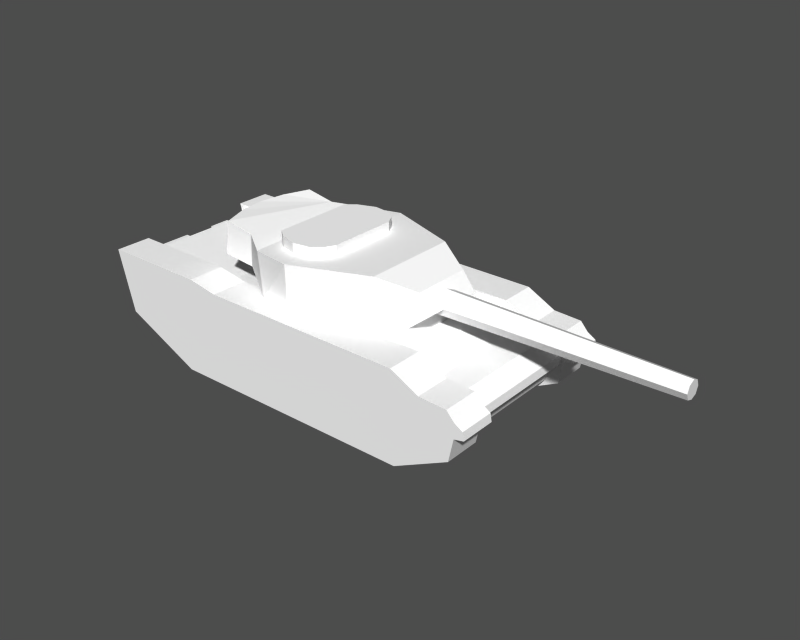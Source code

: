 # Source: tank.blend  (saved by Blender 2.27.0; exported with 4.5.12 LTS)
import bpy
from mathutils import Matrix  # noqa: F401  (used for matrix-valued properties, if any)

bpy.ops.wm.read_factory_settings(use_empty=True)
scene = bpy.context.scene
scene.name = '1'

# ---- collections
col_collection_1 = bpy.data.collections.new('Collection 1'); scene.collection.children.link(col_collection_1)

# ---- materials (node trees are filled in below, after node groups)
mat_grey = bpy.data.materials.new('Grey')
mat_grey.alpha_threshold = 0.0
mat_grey.preview_render_type = 'FLAT'
mat_grey.diffuse_color = (0.9412, 0.9412, 0.9412, 1.0)
mat_grey.roughness = 0.0
mat_grey.line_color = (0.0, 0.0, 0.0, 1.0)

# ---- material node trees

# ---- meshes
me_turret = bpy.data.meshes.new('turret')
me_turret.from_pydata([(-1.011, 0.762, 0.415), (-1.029, 0.765, -0.045), (-1.435, 0.764, 0.495), (-1.515, 0.764, 0.005), (-1.435, -0.765, 0.495), (-1.515, -0.765, 0.005), (-1.011, -0.766, 0.415), (-1.029, -0.765, -0.045), (-0.521, 1.08, -0.515), (-0.521, -1.06, -0.515), (-0.521, 1.08, -0.245), (-0.521, -1.06, -0.245), (1.415, -0.516, -0.515), (1.415, 0.516, -0.515), (1.415, -0.516, -0.245), (1.415, 0.516, -0.245), (1.705, -0.434, -0.015), (1.705, 0.434, -0.015), (1.515, -0.434, 0.235), (1.515, 0.435, 0.235), (1.025, -0.697, 0.395), (1.025, 0.697, 0.395), (-0.064, -1.11, 0.385), (-0.058, 1.11, 0.385), (-0.676, -0.984, 0.355), (-0.676, 1.01, 0.355), (-0.613, 0.599, 0.525), (-0.613, 0.599, 0.365), (-0.613, -0.599, 0.525), (-0.613, -0.599, 0.365), (-0.221, -0.796, 0.525), (0.043, -0.757, 0.525), (-0.483, -0.704, 0.525), (0.173, -0.644, 0.525), (0.248, -0.503, 0.525), (0.248, 0.503, 0.525), (-0.483, 0.704, 0.525), (0.173, 0.644, 0.525), (-0.221, 0.796, 0.525), (0.043, 0.757, 0.525), (-0.051, -1.1, -0.255), (0.847, -0.749, -0.255), (0.847, 0.749, -0.255), (-0.051, 1.1, -0.255), (-1.575, 0.382, 0.495), (-1.645, 0.382, 0.005), (-1.625, -0.01, 0.495), (-1.705, -0.01, 0.005), (-1.575, -0.383, 0.495), (-1.645, -0.383, 0.005), (-0.051, -1.1, -0.525), (0.847, -0.749, -0.525), (0.847, 0.749, -0.525), (-0.051, 1.1, -0.525), (-0.483, -0.704, 0.365), (-0.221, -0.796, 0.365), (0.043, -0.757, 0.365), (0.173, -0.644, 0.365), (0.248, -0.503, 0.365), (0.248, 0.503, 0.365), (0.173, 0.644, 0.365), (0.043, 0.757, 0.365), (-0.221, 0.796, 0.365), (-0.483, 0.704, 0.365)], [], [(0, 1, 2), (3, 2, 1), (4, 5, 6), (7, 6, 5), (8, 9, 10), (11, 10, 9), (10, 11, 1), (7, 1, 11), (12, 13, 14), (15, 14, 13), (14, 15, 16), (17, 16, 15), (16, 17, 18), (19, 18, 17), (18, 19, 20), (21, 20, 19), (20, 21, 22), (23, 22, 21), (22, 23, 24), (25, 24, 23), (24, 25, 6), (0, 6, 25), (26, 27, 28), (29, 28, 27), (30, 31, 32), (33, 32, 31), (32, 33, 28), (34, 28, 33), (28, 34, 26), (35, 26, 34), (26, 35, 36), (37, 36, 35), (36, 37, 38), (39, 38, 37), (6, 7, 24), (11, 24, 7), (24, 11, 22), (40, 22, 11), (22, 40, 20), (41, 20, 40), (20, 41, 18), (14, 18, 41), (18, 14, 16), (17, 15, 19), (42, 19, 15), (19, 42, 21), (43, 21, 42), (21, 43, 23), (10, 23, 43), (23, 10, 25), (1, 25, 10), (1, 0, 25), (2, 3, 44), (45, 44, 3), (44, 45, 46), (47, 46, 45), (46, 47, 48), (49, 48, 47), (48, 49, 4), (5, 4, 49), (11, 9, 40), (50, 40, 9), (40, 50, 41), (51, 41, 50), (41, 51, 14), (12, 14, 51), (15, 13, 42), (52, 42, 13), (42, 52, 43), (53, 43, 52), (43, 53, 10), (8, 10, 53), (28, 29, 32), (54, 32, 29), (32, 54, 30), (55, 30, 54), (30, 55, 31), (56, 31, 55), (31, 56, 33), (57, 33, 56), (33, 57, 34), (58, 34, 57), (34, 58, 35), (59, 35, 58), (35, 59, 37), (60, 37, 59), (37, 60, 39), (61, 39, 60), (39, 61, 38), (62, 38, 61), (38, 62, 36), (63, 36, 62), (36, 63, 26), (27, 26, 63), (1, 7, 5), (1, 5, 49), (1, 49, 47), (1, 47, 45), (1, 45, 3), (0, 2, 44), (0, 44, 46), (0, 46, 48), (0, 48, 4), (0, 4, 6)])
me_turret.materials.append(mat_grey)
me_turret.use_remesh_preserve_volume = False
me_turret.use_remesh_preserve_attributes = False
me_turret.use_mirror_vertex_groups = False
me_turret.update()
me_rtread = bpy.data.meshes.new('rtread')
me_rtread.from_pydata([(2.985, -0.2625, 0.065), (2.985, 0.2625, 0.065), (2.965, -0.2625, 0.178), (2.965, 0.2625, 0.178), (2.845, -0.2625, 0.251), (2.845, 0.2625, 0.251), (2.735, -0.2625, 0.375), (2.735, 0.2625, 0.375), (2.335, -0.2625, 0.395), (2.335, 0.2625, 0.395), (1.925, -0.2625, 0.605), (1.925, 0.2625, 0.605), (-1.035, -0.2625, 0.615), (-1.035, 0.2625, 0.615), (-1.475, -0.2625, 0.695), (-1.475, 0.2625, 0.695), (-2.985, -0.2625, 0.705), (-2.985, 0.2625, 0.705), (-2.755, -0.2625, -0.177), (-2.755, 0.2625, -0.177), (-1.635, -0.2625, -0.705), (-1.635, 0.2625, -0.705), (1.975, -0.2625, -0.705), (1.975, 0.2625, -0.705), (2.775, -0.2625, -0.297), (2.775, 0.2625, -0.297), (2.845, -0.2625, 0.034), (2.845, 0.2625, 0.034)], [], [(0, 1, 2), (3, 2, 1), (2, 3, 4), (5, 4, 3), (4, 5, 6), (7, 6, 5), (6, 7, 8), (9, 8, 7), (8, 9, 10), (11, 10, 9), (10, 11, 12), (13, 12, 11), (12, 13, 14), (15, 14, 13), (14, 15, 16), (17, 16, 15), (16, 17, 18), (19, 18, 17), (18, 19, 20), (21, 20, 19), (20, 21, 22), (23, 22, 21), (22, 23, 24), (25, 24, 23), (24, 25, 26), (27, 26, 25), (27, 0, 26), (1, 0, 27), (18, 20, 12), (18, 12, 14), (18, 14, 16), (22, 24, 26), (22, 26, 6), (22, 6, 8), (22, 8, 10), (22, 10, 12), (22, 12, 20), (26, 0, 2), (26, 2, 4), (26, 4, 6), (19, 17, 15), (19, 15, 13), (19, 13, 21), (23, 21, 13), (23, 13, 11), (23, 11, 9), (23, 9, 7), (23, 7, 27), (23, 27, 25), (27, 7, 5), (27, 5, 3), (27, 3, 1)])
me_rtread.materials.append(mat_grey)
me_rtread.use_remesh_preserve_volume = False
me_rtread.use_remesh_preserve_attributes = False
me_rtread.use_mirror_vertex_groups = False
me_rtread.update()
me_ltread = bpy.data.meshes.new('ltread')
me_ltread.from_pydata([(2.985, -0.2615, 0.065), (2.985, 0.2615, 0.065), (2.965, -0.2615, 0.178), (2.965, 0.2615, 0.178), (2.845, -0.2615, 0.251), (2.845, 0.2615, 0.251), (2.735, -0.2615, 0.375), (2.735, 0.2615, 0.375), (2.335, -0.2615, 0.395), (2.335, 0.2615, 0.395), (1.925, -0.2615, 0.605), (1.925, 0.2615, 0.605), (-1.035, -0.2615, 0.615), (-1.035, 0.2615, 0.615), (-1.475, -0.2615, 0.695), (-1.475, 0.2615, 0.695), (-2.985, -0.2615, 0.705), (-2.985, 0.2615, 0.705), (-2.755, -0.2615, -0.177), (-2.755, 0.2615, -0.177), (-1.635, -0.2615, -0.705), (-1.635, 0.2615, -0.705), (1.975, -0.2615, -0.705), (1.975, 0.2615, -0.705), (2.775, -0.2615, -0.297), (2.775, 0.2615, -0.297), (2.845, -0.2615, 0.034), (2.845, 0.2615, 0.034)], [], [(0, 1, 2), (3, 2, 1), (2, 3, 4), (5, 4, 3), (4, 5, 6), (7, 6, 5), (6, 7, 8), (9, 8, 7), (8, 9, 10), (11, 10, 9), (10, 11, 12), (13, 12, 11), (12, 13, 14), (15, 14, 13), (14, 15, 16), (17, 16, 15), (16, 17, 18), (19, 18, 17), (18, 19, 20), (21, 20, 19), (20, 21, 22), (23, 22, 21), (22, 23, 24), (25, 24, 23), (24, 25, 26), (27, 26, 25), (27, 0, 26), (1, 0, 27), (18, 20, 12), (18, 12, 14), (18, 14, 16), (22, 24, 26), (22, 26, 6), (22, 6, 8), (22, 8, 10), (22, 10, 12), (22, 12, 20), (26, 0, 2), (26, 2, 4), (26, 4, 6), (19, 17, 15), (19, 15, 13), (19, 13, 21), (23, 21, 13), (23, 13, 11), (23, 11, 9), (23, 9, 7), (23, 7, 27), (23, 27, 25), (27, 7, 5), (27, 5, 3), (27, 3, 1)])
me_ltread.materials.append(mat_grey)
me_ltread.use_remesh_preserve_volume = False
me_ltread.use_remesh_preserve_attributes = False
me_ltread.use_mirror_vertex_groups = False
me_ltread.update()
me_barrel = bpy.data.meshes.new('barrel')
me_barrel.from_pydata([(1.685, 0.0, -0.12), (1.685, 0.089, -0.09), (1.685, 0.126, 0.0), (1.685, 0.089, 0.09), (1.685, 0.0, 0.13), (1.685, -0.09, 0.09), (1.685, -0.126, 0.0), (1.685, -0.09, -0.09), (-1.685, -0.18, 0.0), (-1.685, -0.128, 0.13), (-1.685, 0.0, 0.18), (-1.685, 0.126, 0.13), (-1.685, 0.18, 0.0), (-1.685, 0.126, -0.13), (-1.685, 0.0, -0.18), (-1.685, -0.128, -0.13)], [], [(0, 1, 2), (0, 2, 3), (0, 3, 4), (0, 4, 5), (0, 5, 6), (0, 6, 7), (8, 6, 9), (5, 9, 6), (9, 5, 10), (4, 10, 5), (10, 4, 11), (3, 11, 4), (11, 3, 12), (2, 12, 3), (12, 2, 13), (1, 13, 2), (13, 1, 14), (0, 14, 1), (14, 0, 15), (15, 0, 7), (15, 7, 8), (6, 8, 7)])
me_barrel.materials.append(mat_grey)
me_barrel.use_remesh_preserve_volume = False
me_barrel.use_remesh_preserve_attributes = False
me_barrel.use_mirror_vertex_groups = False
me_barrel.update()
me_body = bpy.data.meshes.new('body')
me_body.from_pydata([(2.96, -0.8775, 0.096), (2.96, 0.8775, 0.096), (2.94, -0.8765, 0.209), (2.94, 0.8775, 0.209), (2.71, -0.8775, 0.37), (2.71, 0.8765, 0.37), (2.31, -0.8775, 0.39), (2.31, 0.8765, 0.39), (1.9, -0.8775, 0.51), (1.9, 0.8765, 0.51), (-1.32, -0.8775, 0.51), (-1.32, 0.8765, 0.51), (-2.76, -0.8775, 0.62), (-2.76, 0.8765, 0.62), (-2.6, -0.8775, -0.092), (-2.6, 0.8765, -0.092), (-1.48, -0.8775, -0.62), (-1.48, 0.8765, -0.62), (1.95, -0.8775, -0.62), (1.95, 0.8765, -0.62), (2.75, -0.8775, -0.212), (2.75, 0.8765, -0.212), (2.82, -0.8775, 0.064), (2.82, 0.8765, 0.064), (-2.68, 0.6855, 0.45), (-2.94, 0.6855, 0.45), (-2.68, 0.6855, 0.55), (-2.94, 0.6855, 0.55), (-2.68, 0.3665, 0.55), (-2.94, 0.3665, 0.55), (-2.68, 0.3665, 0.45), (-2.94, 0.3665, 0.45), (-2.7, -0.0845, 0.45), (-2.96, -0.0845, 0.45), (-2.7, -0.0845, 0.55), (-2.96, -0.0845, 0.55), (-2.7, -0.8775, 0.55), (-2.96, -0.8775, 0.55), (-2.7, -0.8775, 0.45), (-2.96, -0.8775, 0.45)], [], [(0, 1, 2), (3, 2, 1), (2, 3, 4), (5, 4, 3), (4, 5, 6), (7, 6, 5), (6, 7, 8), (9, 8, 7), (8, 9, 10), (11, 10, 9), (10, 11, 12), (13, 12, 11), (12, 13, 14), (15, 14, 13), (14, 15, 16), (17, 16, 15), (16, 17, 18), (19, 18, 17), (18, 19, 20), (21, 20, 19), (20, 21, 22), (23, 22, 21), (23, 0, 22), (1, 0, 23), (24, 25, 26), (27, 26, 25), (26, 27, 28), (29, 28, 27), (28, 29, 30), (31, 30, 29), (30, 31, 24), (25, 24, 31), (27, 25, 29), (31, 29, 25), (32, 33, 34), (35, 34, 33), (34, 35, 36), (37, 36, 35), (36, 37, 38), (39, 38, 37), (38, 39, 32), (33, 32, 39), (35, 33, 37), (39, 37, 33)])
me_body.materials.append(mat_grey)
me_body.use_remesh_preserve_volume = False
me_body.use_remesh_preserve_attributes = False
me_body.use_mirror_vertex_groups = False
me_body.update()

# ---- objects
ob_turret = bpy.data.objects.new('turret', me_turret)
ob_rtread = bpy.data.objects.new('rtread', me_rtread)
ob_ltread = bpy.data.objects.new('ltread', me_ltread)
ob_barrel = bpy.data.objects.new('barrel', me_barrel)
ob_body = bpy.data.objects.new('body', me_body)

# ---- transforms, parenting, visibility, modifiers, constraints
ob_turret.location = (0.065, 0.0, 1.555)
ob_turret.lock_rotations_4d = False
ob_turret.empty_display_type = 'ARROWS'
ob_turret.color = (0.0, 0.0, 0.0, 1.0)
ob_turret.lineart.crease_threshold = 0.0
ob_rtread.location = (0.015, -1.138, 0.705)
ob_rtread.lock_rotations_4d = False
ob_rtread.empty_display_type = 'ARROWS'
ob_rtread.color = (0.0, 0.0, 0.0, 1.0)
ob_rtread.lineart.crease_threshold = 0.0
ob_ltread.location = (0.015, 1.138, 0.705)
ob_ltread.lock_rotations_4d = False
ob_ltread.empty_display_type = 'ARROWS'
ob_ltread.color = (0.0, 0.0, 0.0, 1.0)
ob_ltread.lineart.crease_threshold = 0.0
ob_barrel.location = (3.255, 0.0, 1.53)
ob_barrel.lock_rotations_4d = False
ob_barrel.empty_display_type = 'ARROWS'
ob_barrel.color = (0.0, 0.0, 0.0, 1.0)
ob_barrel.lineart.crease_threshold = 0.0
ob_body.location = (-0.14, 0.0005, 0.62)
ob_body.lock_rotations_4d = False
ob_body.empty_display_type = 'ARROWS'
ob_body.color = (0.0, 0.0, 0.0, 1.0)
ob_body.lineart.crease_threshold = 0.0

# ---- collection membership
col_collection_1.objects.link(ob_turret)
col_collection_1.objects.link(ob_rtread)
col_collection_1.objects.link(ob_ltread)
col_collection_1.objects.link(ob_barrel)
col_collection_1.objects.link(ob_body)

# ---- scene / render settings (as saved in the file)
scene.frame_start = 1; scene.frame_end = 250; scene.frame_set(1)
scene.render.engine = 'BLENDER_EEVEE_NEXT'
scene.render.image_settings.file_format = 'TARGA'
scene.render.image_settings.color_mode = 'RGB'
scene.render.image_settings.quality = 95
scene.render.image_settings.compression = 95
scene.render.resolution_x = 320
scene.render.resolution_y = 256
scene.render.fps = 25
scene.render.dither_intensity = 0.0
scene.render.use_compositing = False
scene.render.use_sequencer = False
scene.render.use_file_extension = False
scene.render.bake_bias = 0.0
scene.render.use_stamp_time = False
scene.render.use_stamp_date = False
scene.render.use_stamp_frame = False
scene.render.use_stamp_camera = False
scene.render.use_stamp_scene = False
scene.render.use_stamp_filename = False
scene.render.use_stamp_render_time = False
scene.render.stamp_font_size = 0
scene.cycles.use_denoising = False
scene.cycles.samples = 10
scene.cycles.sampling_pattern = 'TABULATED_SOBOL'
scene.cycles.light_sampling_threshold = 0.0
scene.cycles.use_adaptive_sampling = False
scene.cycles.use_light_tree = False
scene.cycles.blur_glossy = 0.0
scene.cycles.volume_bounces = 1
scene.cycles.pixel_filter_type = 'GAUSSIAN'
scene.cycles.sample_clamp_indirect = 0.0
scene.view_settings.view_transform = 'Raw'
bpy.context.view_layer.update()

# ---- added for rendering (the .blend has no active camera and no usable light): camera, sun + grey world if the file has none
cam_auto = bpy.data.cameras.new('AutoCamera')
cam_auto.lens = 50.0
cam_auto.sensor_width = 36.0
cam_auto.clip_end = 1000.0
ob_auto_camera = bpy.data.objects.new('AutoCamera', cam_auto)
scene.collection.objects.link(ob_auto_camera)
ob_auto_camera.location = (9.02868, -9.73042, 7.52695)
ob_auto_camera.rotation_euler = (1.09748, -7.21219e-08, 0.694738)
scene.camera = ob_auto_camera
light_auto_sun = bpy.data.lights.new('AutoSun', 'SUN')
light_auto_sun.energy = 3.0
light_auto_sun.angle = 0.0523599
ob_auto_sun = bpy.data.objects.new('AutoSun', light_auto_sun)
scene.collection.objects.link(ob_auto_sun)
ob_auto_sun.rotation_euler = (0.872665, 0.174533, 0.523599)
if scene.world is None:
    world_auto = bpy.data.worlds.new('AutoWorld')
    world_auto.color = (0.3, 0.3, 0.3)
    scene.world = world_auto
bpy.context.view_layer.update()
